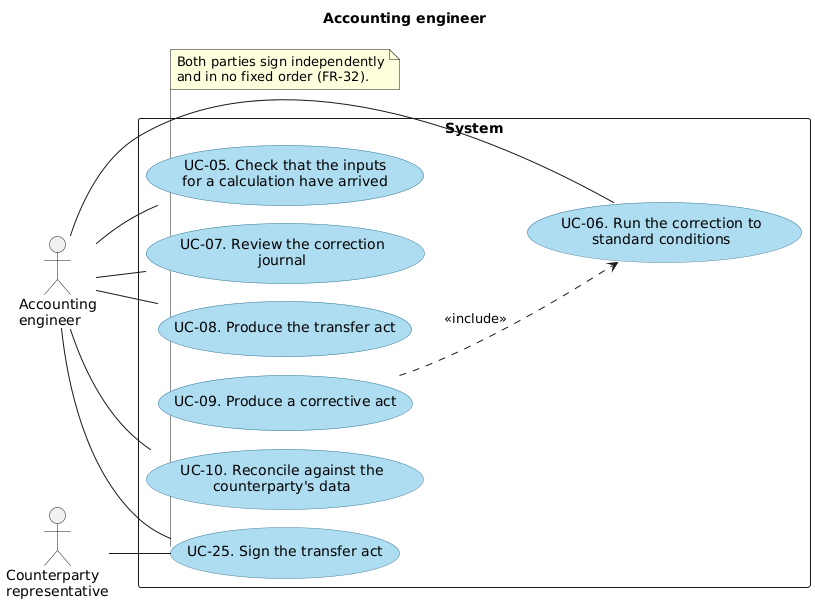

The diagram above was rendered by PlantUML. Its source (embedded in the PNG):
@startuml uc-accounting-engineer
!pragma layout smetana
left to right direction
skinparam shadowing false
skinparam usecase {
  BackgroundColor #AEDCF0
  BorderColor #3C7A99
}

title Accounting engineer

actor "Accounting\nengineer" as engineer
actor "Counterparty\nrepresentative" as counterparty

rectangle System {
  usecase "UC-05. Check that the inputs\nfor a calculation have arrived" as UC05
  usecase "UC-06. Run the correction to\nstandard conditions" as UC06
  usecase "UC-07. Review the correction\njournal" as UC07
  usecase "UC-08. Produce the transfer act" as UC08
  usecase "UC-09. Produce a corrective act" as UC09
  usecase "UC-10. Reconcile against the\ncounterparty's data" as UC10
  usecase "UC-25. Sign the transfer act" as UC25
}

engineer -- UC05
engineer -- UC06
engineer -- UC07
engineer -- UC08
engineer -- UC10
engineer -- UC25

counterparty -- UC25

UC09 ..> UC06 : <<include>>

note bottom of UC25
  Both parties sign independently
  and in no fixed order (FR-32).
end note

@enduml